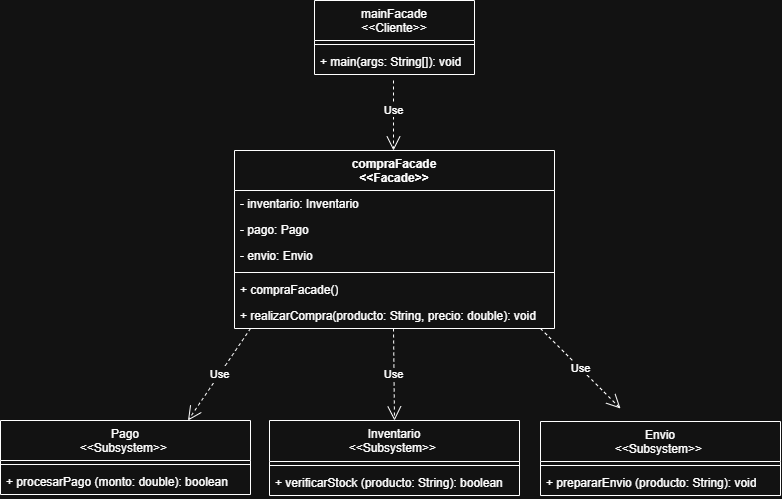

The diagram above was exported from draw.io. Its source (the exported page's mxGraphModel, read from the mxfile embedded in the PNG):
<mxGraphModel dx="1022" dy="564" grid="1" gridSize="10" guides="1" tooltips="1" connect="1" arrows="1" fold="1" page="1" pageScale="1" pageWidth="827" pageHeight="1169" math="0" shadow="0">
  <root>
    <mxCell id="0" />
    <mxCell id="1" parent="0" />
    <mxCell id="pKML0VZjkTxNBsuuM2uE-2" edge="1" parent="1" style="endArrow=open;endSize=12;dashed=1;html=1;rounded=0;" value="Use">
      <mxGeometry relative="1" width="160" x="-0.1429" as="geometry">
        <mxPoint as="offset" />
        <mxPoint x="413" y="150" as="sourcePoint" />
        <mxPoint x="413" y="220" as="targetPoint" />
      </mxGeometry>
    </mxCell>
    <mxCell id="pKML0VZjkTxNBsuuM2uE-3" parent="1" style="swimlane;fontStyle=1;align=center;verticalAlign=top;childLayout=stackLayout;horizontal=1;startSize=40;horizontalStack=0;resizeParent=1;resizeParentMax=0;resizeLast=0;collapsible=1;marginBottom=0;whiteSpace=wrap;html=1;" value="compraFacade&lt;div&gt;&amp;lt;&amp;lt;Facade&amp;gt;&amp;gt;&lt;/div&gt;" vertex="1">
      <mxGeometry height="178" width="320" x="254" y="220" as="geometry" />
    </mxCell>
    <mxCell id="pKML0VZjkTxNBsuuM2uE-12" parent="pKML0VZjkTxNBsuuM2uE-3" style="text;strokeColor=none;fillColor=none;align=left;verticalAlign=top;spacingLeft=4;spacingRight=4;overflow=hidden;rotatable=0;points=[[0,0.5],[1,0.5]];portConstraint=eastwest;whiteSpace=wrap;html=1;" value="- inventario: Inventario " vertex="1">
      <mxGeometry height="26" width="320" y="40" as="geometry" />
    </mxCell>
    <mxCell id="pKML0VZjkTxNBsuuM2uE-4" parent="pKML0VZjkTxNBsuuM2uE-3" style="text;strokeColor=none;fillColor=none;align=left;verticalAlign=top;spacingLeft=4;spacingRight=4;overflow=hidden;rotatable=0;points=[[0,0.5],[1,0.5]];portConstraint=eastwest;whiteSpace=wrap;html=1;" value="- pago: Pago" vertex="1">
      <mxGeometry height="26" width="320" y="66" as="geometry" />
    </mxCell>
    <mxCell id="pKML0VZjkTxNBsuuM2uE-11" parent="pKML0VZjkTxNBsuuM2uE-3" style="text;strokeColor=none;fillColor=none;align=left;verticalAlign=top;spacingLeft=4;spacingRight=4;overflow=hidden;rotatable=0;points=[[0,0.5],[1,0.5]];portConstraint=eastwest;whiteSpace=wrap;html=1;" value=" - envio: Envio " vertex="1">
      <mxGeometry height="26" width="320" y="92" as="geometry" />
    </mxCell>
    <mxCell id="pKML0VZjkTxNBsuuM2uE-5" parent="pKML0VZjkTxNBsuuM2uE-3" style="line;strokeWidth=1;fillColor=none;align=left;verticalAlign=middle;spacingTop=-1;spacingLeft=3;spacingRight=3;rotatable=0;labelPosition=right;points=[];portConstraint=eastwest;strokeColor=inherit;" value="" vertex="1">
      <mxGeometry height="8" width="320" y="118" as="geometry" />
    </mxCell>
    <mxCell id="pKML0VZjkTxNBsuuM2uE-6" parent="pKML0VZjkTxNBsuuM2uE-3" style="text;strokeColor=none;fillColor=none;align=left;verticalAlign=top;spacingLeft=4;spacingRight=4;overflow=hidden;rotatable=0;points=[[0,0.5],[1,0.5]];portConstraint=eastwest;whiteSpace=wrap;html=1;" value="+ compraFacade() " vertex="1">
      <mxGeometry height="26" width="320" y="126" as="geometry" />
    </mxCell>
    <mxCell id="pKML0VZjkTxNBsuuM2uE-13" parent="pKML0VZjkTxNBsuuM2uE-3" style="text;strokeColor=none;fillColor=none;align=left;verticalAlign=top;spacingLeft=4;spacingRight=4;overflow=hidden;rotatable=0;points=[[0,0.5],[1,0.5]];portConstraint=eastwest;whiteSpace=wrap;html=1;" value="+ realizarCompra(producto: String, precio: double): void " vertex="1">
      <mxGeometry height="26" width="320" y="152" as="geometry" />
    </mxCell>
    <mxCell id="pKML0VZjkTxNBsuuM2uE-7" parent="1" style="swimlane;fontStyle=1;align=center;verticalAlign=top;childLayout=stackLayout;horizontal=1;startSize=40;horizontalStack=0;resizeParent=1;resizeParentMax=0;resizeLast=0;collapsible=1;marginBottom=0;whiteSpace=wrap;html=1;" value="&lt;span style=&quot;font-weight: 400;&quot;&gt;mainFacade&lt;/span&gt;&lt;div style=&quot;font-weight: 400;&quot;&gt;&amp;lt;&amp;lt;Cliente&amp;gt;&amp;gt;&lt;/div&gt;" vertex="1">
      <mxGeometry height="74" width="160" x="334" y="70" as="geometry" />
    </mxCell>
    <mxCell id="pKML0VZjkTxNBsuuM2uE-9" parent="pKML0VZjkTxNBsuuM2uE-7" style="line;strokeWidth=1;fillColor=none;align=left;verticalAlign=middle;spacingTop=-1;spacingLeft=3;spacingRight=3;rotatable=0;labelPosition=right;points=[];portConstraint=eastwest;strokeColor=inherit;" value="" vertex="1">
      <mxGeometry height="8" width="160" y="40" as="geometry" />
    </mxCell>
    <mxCell id="pKML0VZjkTxNBsuuM2uE-10" parent="pKML0VZjkTxNBsuuM2uE-7" style="text;strokeColor=none;fillColor=none;align=left;verticalAlign=top;spacingLeft=4;spacingRight=4;overflow=hidden;rotatable=0;points=[[0,0.5],[1,0.5]];portConstraint=eastwest;whiteSpace=wrap;html=1;" value="+ main(args: String[]): void&amp;nbsp;&amp;nbsp;" vertex="1">
      <mxGeometry height="26" width="160" y="48" as="geometry" />
    </mxCell>
    <mxCell id="pKML0VZjkTxNBsuuM2uE-19" parent="1" style="swimlane;fontStyle=1;align=center;verticalAlign=top;childLayout=stackLayout;horizontal=1;startSize=41;horizontalStack=0;resizeParent=1;resizeParentMax=0;resizeLast=0;collapsible=1;marginBottom=0;whiteSpace=wrap;html=1;" value="&lt;div style=&quot;font-weight: 400;&quot;&gt;Inventario&lt;/div&gt;&lt;span style=&quot;font-weight: 400;&quot;&gt;&amp;lt;&amp;lt;Subsystem&amp;gt;&amp;gt;&amp;nbsp;&lt;/span&gt;" vertex="1">
      <mxGeometry height="75" width="250" x="289" y="490" as="geometry" />
    </mxCell>
    <mxCell id="pKML0VZjkTxNBsuuM2uE-21" parent="pKML0VZjkTxNBsuuM2uE-19" style="line;strokeWidth=1;fillColor=none;align=left;verticalAlign=middle;spacingTop=-1;spacingLeft=3;spacingRight=3;rotatable=0;labelPosition=right;points=[];portConstraint=eastwest;strokeColor=inherit;" value="" vertex="1">
      <mxGeometry height="8" width="250" y="41" as="geometry" />
    </mxCell>
    <mxCell id="pKML0VZjkTxNBsuuM2uE-22" parent="pKML0VZjkTxNBsuuM2uE-19" style="text;strokeColor=none;fillColor=none;align=left;verticalAlign=top;spacingLeft=4;spacingRight=4;overflow=hidden;rotatable=0;points=[[0,0.5],[1,0.5]];portConstraint=eastwest;whiteSpace=wrap;html=1;" value="+ verificarStock&amp;nbsp;(producto:&amp;nbsp;String): boolean" vertex="1">
      <mxGeometry height="26" width="250" y="49" as="geometry" />
    </mxCell>
    <mxCell id="pKML0VZjkTxNBsuuM2uE-23" edge="1" parent="1" style="endArrow=open;endSize=12;dashed=1;html=1;rounded=0;entryX=0.5;entryY=0;entryDx=0;entryDy=0;" target="pKML0VZjkTxNBsuuM2uE-19" value="Use">
      <mxGeometry relative="1" width="160" as="geometry">
        <mxPoint x="413" y="398" as="sourcePoint" />
        <mxPoint x="413" y="468" as="targetPoint" />
      </mxGeometry>
    </mxCell>
    <mxCell id="pKML0VZjkTxNBsuuM2uE-24" edge="1" parent="1" style="endArrow=open;endSize=12;dashed=1;html=1;rounded=0;entryX=0.75;entryY=0;entryDx=0;entryDy=0;" target="pKML0VZjkTxNBsuuM2uE-25" value="Use">
      <mxGeometry relative="1" width="160" as="geometry">
        <mxPoint x="270" y="398" as="sourcePoint" />
        <mxPoint x="220" y="478" as="targetPoint" />
      </mxGeometry>
    </mxCell>
    <mxCell id="pKML0VZjkTxNBsuuM2uE-25" parent="1" style="swimlane;fontStyle=1;align=center;verticalAlign=top;childLayout=stackLayout;horizontal=1;startSize=40;horizontalStack=0;resizeParent=1;resizeParentMax=0;resizeLast=0;collapsible=1;marginBottom=0;whiteSpace=wrap;html=1;" value="&lt;div style=&quot;font-weight: 400;&quot;&gt;Pago&lt;/div&gt;&lt;span style=&quot;font-weight: 400;&quot;&gt;&amp;lt;&amp;lt;Subsystem&amp;gt;&amp;gt;&amp;nbsp;&lt;/span&gt;" vertex="1">
      <mxGeometry height="74" width="250" x="20" y="490" as="geometry" />
    </mxCell>
    <mxCell id="pKML0VZjkTxNBsuuM2uE-27" parent="pKML0VZjkTxNBsuuM2uE-25" style="line;strokeWidth=1;fillColor=none;align=left;verticalAlign=middle;spacingTop=-1;spacingLeft=3;spacingRight=3;rotatable=0;labelPosition=right;points=[];portConstraint=eastwest;strokeColor=inherit;" value="" vertex="1">
      <mxGeometry height="8" width="250" y="40" as="geometry" />
    </mxCell>
    <mxCell id="pKML0VZjkTxNBsuuM2uE-28" parent="pKML0VZjkTxNBsuuM2uE-25" style="text;strokeColor=none;fillColor=none;align=left;verticalAlign=top;spacingLeft=4;spacingRight=4;overflow=hidden;rotatable=0;points=[[0,0.5],[1,0.5]];portConstraint=eastwest;whiteSpace=wrap;html=1;" value="+ procesarPago&amp;nbsp;(monto:&amp;nbsp;double): boolean" vertex="1">
      <mxGeometry height="26" width="250" y="48" as="geometry" />
    </mxCell>
    <mxCell id="pKML0VZjkTxNBsuuM2uE-29" edge="1" parent="1" style="endArrow=open;endSize=12;dashed=1;html=1;rounded=0;" value="Use">
      <mxGeometry relative="1" width="160" as="geometry">
        <mxPoint x="560" y="398" as="sourcePoint" />
        <mxPoint x="640" y="478" as="targetPoint" />
      </mxGeometry>
    </mxCell>
    <mxCell id="pKML0VZjkTxNBsuuM2uE-30" parent="1" style="swimlane;fontStyle=1;align=center;verticalAlign=top;childLayout=stackLayout;horizontal=1;startSize=40;horizontalStack=0;resizeParent=1;resizeParentMax=0;resizeLast=0;collapsible=1;marginBottom=0;whiteSpace=wrap;html=1;" value="&lt;div style=&quot;font-weight: 400;&quot;&gt;Envio&lt;/div&gt;&lt;span style=&quot;font-weight: 400;&quot;&gt;&amp;lt;&amp;lt;Subsystem&amp;gt;&amp;gt;&amp;nbsp;&lt;/span&gt;" vertex="1">
      <mxGeometry height="74" width="240" x="560" y="491" as="geometry" />
    </mxCell>
    <mxCell id="pKML0VZjkTxNBsuuM2uE-32" parent="pKML0VZjkTxNBsuuM2uE-30" style="line;strokeWidth=1;fillColor=none;align=left;verticalAlign=middle;spacingTop=-1;spacingLeft=3;spacingRight=3;rotatable=0;labelPosition=right;points=[];portConstraint=eastwest;strokeColor=inherit;" value="" vertex="1">
      <mxGeometry height="8" width="240" y="40" as="geometry" />
    </mxCell>
    <mxCell id="pKML0VZjkTxNBsuuM2uE-33" parent="pKML0VZjkTxNBsuuM2uE-30" style="text;strokeColor=none;fillColor=none;align=left;verticalAlign=top;spacingLeft=4;spacingRight=4;overflow=hidden;rotatable=0;points=[[0,0.5],[1,0.5]];portConstraint=eastwest;whiteSpace=wrap;html=1;" value="+ prepararEnvio&amp;nbsp;(producto:&amp;nbsp;String): void " vertex="1">
      <mxGeometry height="26" width="240" y="48" as="geometry" />
    </mxCell>
  </root>
</mxGraphModel>